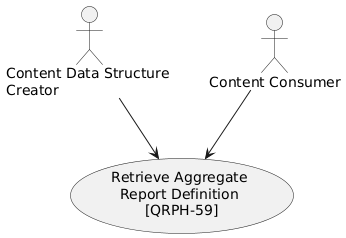

The diagram above was rendered by PlantUML. Its source (embedded in the PNG):
@startuml
:Content Data Structure \nCreator: --> (QRPH-59)
:Content Consumer: --> (QRPH-59)
(Retrieve Aggregate \nReport Definition \n[QRPH-59]) as (QRPH-59)
@enduml